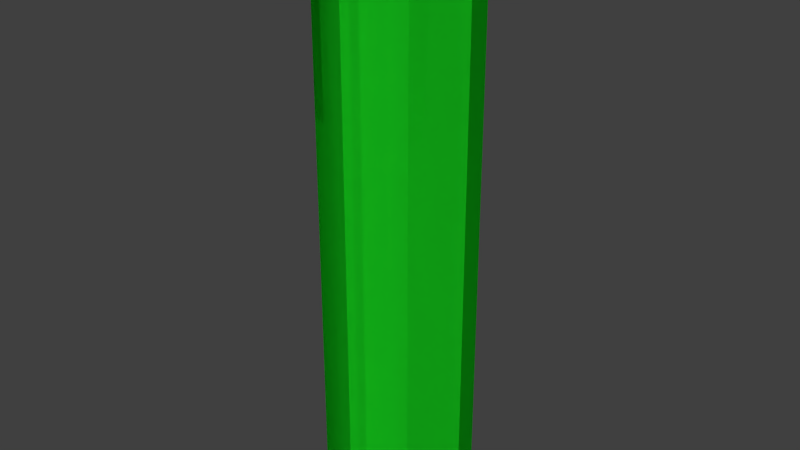 # Source: firewood_round.blend  (saved by Blender 2.73.0; exported with 4.5.12 LTS)
import bpy
from mathutils import Matrix  # noqa: F401  (used for matrix-valued properties, if any)

bpy.ops.wm.read_factory_settings(use_empty=True)
scene = bpy.context.scene
scene.name = 'Scene'

# ---- collections
col_collection_1 = bpy.data.collections.new('Collection 1'); scene.collection.children.link(col_collection_1)

# ---- materials (node trees are filled in below, after node groups)
mat_material_001 = bpy.data.materials.new('Material.001')
mat_material_001.alpha_threshold = 0.0
mat_material_001.roughness = 0.5
mat_material = bpy.data.materials.new('Material')
mat_material.alpha_threshold = 0.0
mat_material.roughness = 0.5

# ---- material node trees
mat_material_001.use_nodes = True; mat_material_001.node_tree.nodes.clear()
_N = mat_material_001.node_tree.nodes; _L = mat_material_001.node_tree.links
n0 = _N.new('ShaderNodeOutputMaterial'); n0.name = 'Material Output'; n0.location = (300, 300)
n1 = _N.new('ShaderNodeBsdfDiffuse'); n1.name = 'Diffuse BSDF'; n1.location = (10, 300)
n1.inputs[0].default_value = (0.0, 0.002591, 0.8, 1.0)
_L.new(n1.outputs[0], n0.inputs[0])
n0.is_active_output = True
mat_material.use_nodes = True; mat_material.node_tree.nodes.clear()
_N = mat_material.node_tree.nodes; _L = mat_material.node_tree.links
n0 = _N.new('ShaderNodeOutputMaterial'); n0.name = 'Material Output'; n0.location = (300, 300)
n1 = _N.new('ShaderNodeBsdfDiffuse'); n1.name = 'Diffuse BSDF'; n1.location = (10, 300)
n1.inputs[0].default_value = (0.01314, 0.8, 0.01983, 1.0)
_L.new(n1.outputs[0], n0.inputs[0])
n0.is_active_output = True

# ---- world
world_world = bpy.data.worlds.new('World'); scene.world = world_world
world_world.color = (0.05088, 0.05088, 0.05088)
world_world.use_sun_shadow = False
world_world.sun_shadow_jitter_overblur = 0.0
world_world.cycles.sampling_method = 'MANUAL'
world_world.cycles.sample_map_resolution = 256

# ---- meshes
me_cylinder_002 = bpy.data.meshes.new('Cylinder.002')
me_cylinder_002.from_pydata([(0.0, 5.0, -20.0), (0.0, 5.0, 20.0), (3.536, 3.536, -20.0), (3.536, 3.536, 20.0), (5.0, -2.186e-07, -20.0), (5.0, -2.186e-07, 20.0), (3.536, -3.536, -20.0), (3.536, -3.536, 20.0), (-4.371e-07, -5.0, -20.0), (-4.371e-07, -5.0, 20.0), (-3.536, -3.536, -20.0), (-3.536, -3.536, 20.0), (-5.0, 5.962e-08, -20.0), (-5.0, 5.962e-08, 20.0), (-3.536, 3.536, -20.0), (-3.536, 3.536, 20.0)], [], [(0, 1, 3, 2), (2, 3, 5, 4), (4, 5, 7, 6), (6, 7, 9, 8), (8, 9, 11, 10), (10, 11, 13, 12), (14, 15, 1, 0), (12, 13, 15, 14), (15, 11, 9, 7), (5, 3, 15, 7), (2, 12, 14), (2, 4, 6), (2, 14, 0), (2, 6, 8), (15, 13, 11), (15, 3, 1), (2, 8, 10, 12)])
me_cylinder_002.use_remesh_preserve_volume = False
me_cylinder_002.use_remesh_preserve_attributes = False
me_cylinder_002.use_mirror_vertex_groups = False
me_cylinder_002.update()
me_cylinder_001 = bpy.data.meshes.new('Cylinder.001')
me_cylinder_001.from_pydata([(-2.992e-08, 4.426, -20.0), (-2.992e-08, 4.426, 20.0), (3.13, 3.13, -20.0), (3.13, 3.13, 20.0), (4.426, -1.892e-07, -20.0), (4.426, -1.892e-07, 20.0), (3.13, -3.13, -20.0), (3.13, -3.13, 20.0), (-4.169e-07, -4.426, -20.0), (-4.169e-07, -4.426, 20.0), (-3.13, -3.13, -20.0), (-3.13, -3.13, 20.0), (-4.426, 5.706e-08, -20.0), (-4.426, 5.706e-08, 20.0), (-3.13, 3.13, -20.0), (-3.13, 3.13, 20.0)], [], [(3, 1, 15, 13, 11, 9, 7, 5), (0, 2, 4, 6, 8, 10, 12, 14)])
_uv = me_cylinder_001.uv_layers.new(name='UVMap')
_uv.uv.foreach_set('vector', [0.4999, 0.8535, 0.3535, 0.9999, 0.1465, 0.9999, 9.996e-05, 0.8535, 9.996e-05, 0.6465, 0.1465, 0.5001, 0.3535, 0.5001, 0.4999, 0.6465, 0.3535, 9.996e-05, 0.4999, 0.1465, 0.4999, 0.3535, 0.3535, 0.4999, 0.1465, 0.4999, 9.996e-05, 0.3535, 0.0001001, 0.1465, 0.1465, 0.0001])
me_cylinder_001.materials.append(mat_material_001)
me_cylinder_001.use_remesh_preserve_volume = False
me_cylinder_001.use_remesh_preserve_attributes = False
me_cylinder_001.use_mirror_vertex_groups = False
me_cylinder_001.update()
me_cylinder = bpy.data.meshes.new('Cylinder')
me_cylinder.from_pydata([(0.0, 5.0, -20.0), (0.0, 5.0, 20.0), (3.536, 3.536, -20.0), (3.536, 3.536, 20.0), (5.0, -2.186e-07, -20.0), (5.0, -2.186e-07, 20.0), (3.536, -3.536, -20.0), (3.536, -3.536, 20.0), (-4.371e-07, -5.0, -20.0), (-4.371e-07, -5.0, 20.0), (-3.536, -3.536, -20.0), (-3.536, -3.536, 20.0), (-5.0, 5.962e-08, -20.0), (-5.0, 5.962e-08, 20.0), (-3.536, 3.536, -20.0), (-3.536, 3.536, 20.0), (-2.992e-08, 4.426, -20.0), (-2.992e-08, 4.426, 20.0), (3.13, 3.13, -20.0), (3.13, 3.13, 20.0), (4.426, -1.892e-07, -20.0), (4.426, -1.892e-07, 20.0), (3.13, -3.13, -20.0), (3.13, -3.13, 20.0), (-4.169e-07, -4.426, -20.0), (-4.169e-07, -4.426, 20.0), (-3.13, -3.13, -20.0), (-3.13, -3.13, 20.0), (-4.426, 5.706e-08, -20.0), (-4.426, 5.706e-08, 20.0), (-3.13, 3.13, -20.0), (-3.13, 3.13, 20.0)], [], [(0, 1, 3, 2), (2, 3, 5, 4), (4, 5, 7, 6), (6, 7, 9, 8), (8, 9, 11, 10), (10, 11, 13, 12), (3, 1, 17, 19), (14, 15, 1, 0), (12, 13, 15, 14), (11, 9, 25, 27), (1, 15, 31, 17), (6, 8, 24, 22), (7, 5, 21, 23), (12, 14, 30, 28), (13, 11, 27, 29), (2, 4, 20, 18), (8, 10, 26, 24), (0, 2, 18, 16), (9, 7, 23, 25), (14, 0, 16, 30), (15, 13, 29, 31), (4, 6, 22, 20), (5, 3, 19, 21), (10, 12, 28, 26)])
_uv = me_cylinder.uv_layers.new(name='UVMap')
_uv.uv.foreach_set('vector', [0.01299, 0.1865, 0.987, 0.1865, 0.987, 0.2796, 0.01299, 0.2796, 0.01299, 0.2796, 0.987, 0.2796, 0.987, 0.3728, 0.01299, 0.3728, 0.01299, 0.3728, 0.987, 0.3728, 0.987, 0.466, 0.01299, 0.466, 0.01299, 0.466, 0.987, 0.466, 0.987, 0.5592, 0.01299, 0.5592, 0.01299, 0.5592, 0.987, 0.5592, 0.987, 0.6524, 0.01299, 0.6524, 0.01299, 0.6524, 0.987, 0.6524, 0.987, 0.7456, 0.01299, 0.7456, 0.987, 0.2796, 0.987, 0.1865, 0.9999, 0.1918, 0.9999, 0.2743, 0.01299, 0.09327, 0.987, 0.09327, 0.987, 0.1865, 0.01299, 0.1865, 0.01299, 8.897e-05, 0.987, 8.633e-05, 0.987, 0.09327, 0.01299, 0.09327, 0.987, 0.6524, 0.987, 0.5592, 0.9999, 0.5645, 0.9999, 0.647, 0.987, 0.1865, 0.987, 0.09327, 0.9999, 0.09862, 0.9999, 0.1811, 0.01299, 0.466, 0.01299, 0.5592, 8.686e-05, 0.5538, 8.678e-05, 0.4714, 0.987, 0.466, 0.987, 0.3728, 0.9999, 0.3782, 0.9999, 0.4607, 0.01299, 8.897e-05, 0.01299, 0.09327, 8.647e-05, 0.08793, 8.633e-05, 0.005435, 0.987, 0.7456, 0.987, 0.6524, 0.9999, 0.6577, 0.9999, 0.7402, 0.01299, 0.2796, 0.01299, 0.3728, 8.69e-05, 0.3675, 8.686e-05, 0.285, 0.01299, 0.5592, 0.01299, 0.6524, 8.665e-05, 0.647, 8.677e-05, 0.5645, 0.01299, 0.1865, 0.01299, 0.2796, 8.678e-05, 0.2743, 8.671e-05, 0.1918, 0.987, 0.5592, 0.987, 0.466, 0.9999, 0.4714, 0.9999, 0.5539, 0.01299, 0.09327, 0.01299, 0.1865, 8.665e-05, 0.1811, 8.651e-05, 0.09862, 0.987, 0.09327, 0.987, 8.633e-05, 0.9999, 0.005432, 0.9999, 0.08793, 0.01299, 0.3728, 0.01299, 0.466, 8.69e-05, 0.4607, 8.69e-05, 0.3782, 0.987, 0.3728, 0.987, 0.2796, 0.9999, 0.285, 0.9999, 0.3675, 0.01299, 0.6524, 0.01299, 0.7456, 8.642e-05, 0.7402, 8.662e-05, 0.6577])
me_cylinder.materials.append(mat_material)
me_cylinder.use_remesh_preserve_volume = False
me_cylinder.use_remesh_preserve_attributes = False
me_cylinder.use_mirror_vertex_groups = False
me_cylinder.update()

# ---- objects
ob_ucx_outer = bpy.data.objects.new('UCX_outer', me_cylinder_002)
ob_inner = bpy.data.objects.new('inner', me_cylinder_001)
ob_outer = bpy.data.objects.new('outer', me_cylinder)

# ---- transforms, parenting, visibility, modifiers, constraints
ob_ucx_outer.location = (0.0, 0.0, 0.0)
ob_ucx_outer.hide_viewport = True
ob_ucx_outer.lineart.crease_threshold = 0.0
ob_inner.location = (0.0, 0.0, 0.0)
ob_inner.lineart.crease_threshold = 0.0
ob_outer.location = (0.0, 0.0, 0.0)
ob_outer.lineart.crease_threshold = 0.0

# ---- collection membership
col_collection_1.objects.link(ob_ucx_outer)
col_collection_1.objects.link(ob_inner)
col_collection_1.objects.link(ob_outer)

# ---- scene / render settings (as saved in the file)
scene.frame_start = 1; scene.frame_end = 250; scene.frame_set(1)
scene.render.engine = 'CYCLES'
scene.render.resolution_percentage = 50
scene.render.dither_intensity = 0.0
scene.cycles.use_denoising = False
scene.cycles.samples = 10
scene.cycles.sampling_pattern = 'TABULATED_SOBOL'
scene.cycles.light_sampling_threshold = 0.0
scene.cycles.use_adaptive_sampling = False
scene.cycles.use_light_tree = False
scene.cycles.blur_glossy = 0.0
scene.cycles.pixel_filter_type = 'GAUSSIAN'
scene.cycles.sample_clamp_indirect = 0.0
scene.view_settings.view_transform = 'Standard'
bpy.context.view_layer.update()

# ---- added for rendering (the .blend has no active camera and no usable light): camera, sun
cam_auto = bpy.data.cameras.new('AutoCamera')
cam_auto.lens = 50.0
cam_auto.sensor_width = 36.0
cam_auto.clip_end = 1000.0
ob_auto_camera = bpy.data.objects.new('AutoCamera', cam_auto)
scene.collection.objects.link(ob_auto_camera)
ob_auto_camera.location = (39.254, -47.1047, 31.4032)
ob_auto_camera.rotation_euler = (1.09748, -7.21219e-08, 0.694738)
scene.camera = ob_auto_camera
light_auto_sun = bpy.data.lights.new('AutoSun', 'SUN')
light_auto_sun.energy = 3.0
light_auto_sun.angle = 0.0523599
ob_auto_sun = bpy.data.objects.new('AutoSun', light_auto_sun)
scene.collection.objects.link(ob_auto_sun)
ob_auto_sun.rotation_euler = (0.872665, 0.174533, 0.523599)
bpy.context.view_layer.update()
